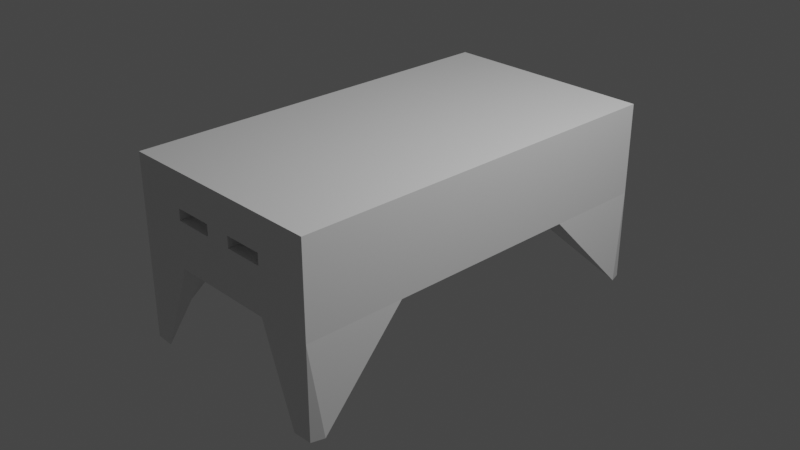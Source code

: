 # Source: step.blend  (saved by Blender 2.80.75; exported with 4.5.12 LTS)
import bpy
from mathutils import Matrix  # noqa: F401  (used for matrix-valued properties, if any)

bpy.ops.wm.read_factory_settings(use_empty=True)
scene = bpy.context.scene
scene.name = 'Scene'

# ---- collections
col_collection = bpy.data.collections.new('Collection'); scene.collection.children.link(col_collection)

# ---- materials (node trees are filled in below, after node groups)
mat_material = bpy.data.materials.new('Material')
mat_material.alpha_threshold = 0.0
mat_material.use_transparent_shadow = False
mat_material.line_color = (0.0, 0.0, 0.0, 1.0)

# ---- material node trees
mat_material.use_nodes = True; mat_material.node_tree.nodes.clear()
_N = mat_material.node_tree.nodes; _L = mat_material.node_tree.links
n0 = _N.new('ShaderNodeOutputMaterial'); n0.name = 'Material Output'; n0.location = (300, 300)
n1 = _N.new('ShaderNodeBsdfPrincipled'); n1.name = 'Principled BSDF'; n1.location = (10, 300)
n1.distribution = 'GGX'
n1.subsurface_method = 'BURLEY'
n1.inputs[2].default_value = 0.4
n1.inputs[3].default_value = 1.45
n1.inputs[27].default_value = (0.0, 0.0, 0.0, 1.0)
n1.inputs[28].default_value = 1.0
_L.new(n1.outputs[0], n0.inputs[0])
n0.is_active_output = True

# ---- world
world_world = bpy.data.worlds.new('World'); scene.world = world_world
world_world.use_nodes = True; world_world.node_tree.nodes.clear()
_N = world_world.node_tree.nodes; _L = world_world.node_tree.links
n0 = _N.new('ShaderNodeOutputWorld'); n0.name = 'World Output'; n0.location = (300, 300)
n1 = _N.new('ShaderNodeBackground'); n1.name = 'Background'; n1.location = (10, 300)
n1.inputs[0].default_value = (0.05088, 0.05088, 0.05088, 1.0)
_L.new(n1.outputs[0], n0.inputs[0])
n0.is_active_output = True
world_world.color = (0.05088, 0.05088, 0.05088)
world_world.use_sun_shadow = False
world_world.sun_shadow_jitter_overblur = 0.0

# ---- cameras
cam_camera = bpy.data.cameras.new('Camera')
cam_camera.clip_end = 100.0
cam_camera.ortho_scale = 7.314

# ---- lights
light_light = bpy.data.lights.new('Light', 'POINT')
light_light.transmission_factor = 0.0
light_light.energy = 1000.0
light_light.shadow_soft_size = 0.1
light_light.shadow_maximum_resolution = 0.006
light_light.use_absolute_resolution = True

# ---- meshes
me_cube = bpy.data.meshes.new('Cube')
me_cube.from_pydata([(1.0, -1.0, 1.0), (0.9, -0.9, 0.0), (1.0, -1.0, -1.0), (1.0, -0.5, 1.0), (1.037, -0.9379, -0.9949), (0.9, -0.45, 0.0), (0.8237, -1.003, -1.004), (0.445, -0.9, 0.0), (0.4945, -1.0, 1.0), (0.4945, -0.5, 1.0), (0.445, -0.45, 0.0), (1.0, -1.0, 0.0), (1.0, -0.5, 0.0), (0.4945, -1.0, 0.0), (-1.0, -1.0, 1.0), (-0.9, -0.9, 0.0), (-1.0, -1.0, -1.0), (-1.0, -0.5, 1.0), (-1.037, -0.9379, -0.9949), (-0.9, -0.45, 0.0), (-0.8237, -1.003, -1.004), (-0.445, -0.9, 0.0), (-0.4945, -1.0, 1.0), (-0.4945, -0.5, 1.0), (-0.445, -0.45, 0.0), (-1.0, -1.0, 0.0), (-1.0, -0.5, 0.0), (-0.4945, -1.0, 0.0), (0.0, -1.0, 1.0), (0.0, -1.0, -1.0), (0.0, -0.9, 0.0), (0.0, -0.45, 0.0), (0.0, -0.5, 1.0), (0.0, -1.0, 0.0), (1.0, 1.0, 1.0), (0.9, 0.9, 0.0), (1.0, 1.0, -1.0), (1.0, 0.5, 1.0), (1.037, 0.9379, -0.9949), (0.9, 0.45, 0.0), (0.8237, 1.003, -1.004), (0.445, 0.9, 0.0), (0.4945, 1.0, 1.0), (0.4945, 0.5, 1.0), (0.445, 0.45, 0.0), (1.0, 1.0, 0.0), (1.0, 0.5, 0.0), (0.4945, 1.0, 0.0), (1.0, 0.0, 1.0), (0.9, 0.0, 0.0), (0.4945, 0.0, 1.0), (0.445, 0.0, 0.0), (1.0, 0.0, 0.0), (-1.0, 1.0, 1.0), (-0.9, 0.9, 0.0), (-1.0, 1.0, -1.0), (-1.0, 0.5, 1.0), (-1.037, 0.9379, -0.9949), (-0.9, 0.45, 0.0), (-0.8237, 1.003, -1.004), (-0.445, 0.9, 0.0), (-0.4945, 1.0, 1.0), (-0.4945, 0.5, 1.0), (-0.445, 0.45, 0.0), (-1.0, 1.0, 0.0), (-1.0, 0.5, 0.0), (-0.4945, 1.0, 0.0), (0.0, 1.0, 1.0), (0.0, 1.0, -1.0), (0.0, 0.9, 0.0), (0.0, 0.45, 0.0), (0.0, 0.5, 1.0), (0.0, 1.0, 0.0), (-1.0, 0.0, 1.0), (-0.9, 0.0, 0.0), (-0.4945, 0.0, 1.0), (-0.445, 0.0, 0.0), (-1.0, 0.0, 0.0), (0.0, 0.0, 0.0), (0.0, 0.0, 1.0), (1.0, -1.0, 0.5), (1.0, 0.0, 0.5), (0.0, -1.0, 0.5), (1.0, -0.5, 0.5), (0.4945, -1.0, 0.5), (-1.0, -1.0, 0.5), (-1.0, 0.0, 0.5), (-1.0, -0.5, 0.5), (-0.4945, -1.0, 0.5), (1.0, 1.0, 0.5), (0.0, 1.0, 0.5), (1.0, 0.5, 0.5), (0.4945, 1.0, 0.5), (-1.0, 1.0, 0.5), (-1.0, 0.5, 0.5), (-0.4945, 1.0, 0.5), (1.0, -1.0, 0.75), (1.0, 0.0, 0.75), (0.0, -1.0, 0.75), (1.0, -0.5, 0.75), (0.4945, -1.0, 0.75), (-1.0, -1.0, 0.75), (-1.0, 0.0, 0.75), (-1.0, -0.5, 0.75), (-0.4945, -1.0, 0.75), (1.0, 1.0, 0.75), (0.0, 1.0, 0.75), (1.0, 0.5, 0.75), (0.4945, 1.0, 0.75), (-1.0, 1.0, 0.75), (-1.0, 0.5, 0.75), (-0.4945, 1.0, 0.75), (1.0, -1.0, 0.25), (1.0, 0.0, 0.25), (0.0, -1.0, 0.25), (1.0, -0.5, 0.25), (0.4945, -1.0, 0.25), (-1.0, -1.0, 0.25), (-1.0, 0.0, 0.25), (-1.0, -0.5, 0.25), (-0.4945, -1.0, 0.25), (1.0, 1.0, 0.25), (0.0, 1.0, 0.25), (1.0, 0.5, 0.25), (0.4945, 1.0, 0.25), (-1.0, 1.0, 0.25), (-1.0, 0.5, 0.25), (-0.4945, 1.0, 0.25), (1.0, -1.0, 0.625), (1.0, 0.0, 0.625), (0.0, -1.0, 0.625), (1.0, -0.5, 0.625), (0.4945, -1.0, 0.625), (-1.0, -1.0, 0.625), (-1.0, 0.0, 0.625), (-1.0, -0.5, 0.625), (-0.4945, -1.0, 0.625), (1.0, 1.0, 0.625), (0.0, 1.0, 0.625), (1.0, 0.5, 0.625), (0.4945, 1.0, 0.625), (-1.0, 1.0, 0.625), (-1.0, 0.5, 0.625), (-0.4945, 1.0, 0.625), (1.0, -1.0, 0.375), (1.0, 0.0, 0.375), (0.0, -1.0, 0.375), (1.0, -0.5, 0.375), (0.4945, -1.0, 0.375), (-1.0, -1.0, 0.375), (-1.0, 0.0, 0.375), (-1.0, -0.5, 0.375), (-0.4945, -1.0, 0.375), (1.0, 1.0, 0.375), (0.0, 1.0, 0.375), (1.0, 0.5, 0.375), (0.4945, 1.0, 0.375), (-1.0, 1.0, 0.375), (-1.0, 0.5, 0.375), (-0.4945, 1.0, 0.375), (0.2472, -1.0, 1.0), (0.2225, 0.0, 0.0), (0.2225, -0.45, 0.0), (0.2225, -0.9, 0.0), (0.2472, 0.0, 1.0), (0.2472, -0.5, 1.0), (0.2472, -1.0, 0.0), (0.2472, 1.0, 1.0), (0.2225, 0.45, 0.0), (0.2225, 0.9, 0.0), (0.2472, 0.5, 1.0), (0.2472, 1.0, 0.0), (0.2472, 1.0, 0.5), (0.2472, -1.0, 0.5), (0.2472, 1.0, 0.75), (0.2472, -1.0, 0.75), (0.2472, -1.0, 0.25), (0.2472, 1.0, 0.25), (0.2472, -1.0, 0.625), (0.2472, 1.0, 0.625), (0.2472, -1.0, 0.375), (0.2472, 1.0, 0.375), (-0.2472, -1.0, 1.0), (-0.2225, 0.0, 0.0), (-0.2225, -0.45, 0.0), (-0.2225, -0.9, 0.0), (-0.2472, 0.0, 1.0), (-0.2472, -0.5, 1.0), (-0.2472, -1.0, 0.0), (-0.2472, 1.0, 1.0), (-0.2225, 0.45, 0.0), (-0.2225, 0.9, 0.0), (-0.2472, 0.5, 1.0), (-0.2472, 1.0, 0.0), (-0.2472, 1.0, 0.5), (-0.2472, -1.0, 0.5), (-0.2472, 1.0, 0.75), (-0.2472, -1.0, 0.75), (-0.2472, -1.0, 0.25), (-0.2472, 1.0, 0.25), (-0.2472, -1.0, 0.625), (-0.2472, 1.0, 0.625), (-0.2472, -1.0, 0.375), (-0.2472, 1.0, 0.375), (0.1306, -1.0, 1.0), (0.1175, 0.0, 0.0), (0.1175, -0.45, 0.0), (0.1306, -1.0, 0.0), (0.1306, 1.0, 1.0), (0.1175, 0.45, 0.0), (0.1306, 1.0, 0.0), (0.1306, -1.0, 0.5), (0.1306, -1.0, 0.75), (0.1306, -1.0, 0.25), (0.1306, -1.0, 0.625), (0.1306, -1.0, 0.375), (0.1175, -0.9, 0.0), (0.1306, 0.0, 1.0), (0.1306, -0.5, 1.0), (0.1175, 0.9, 0.0), (0.1306, 0.5, 1.0), (0.1306, 1.0, 0.5), (0.1306, 1.0, 0.75), (0.1306, 1.0, 0.25), (0.1306, 1.0, 0.625), (0.1306, 1.0, 0.375), (-0.1236, -1.0, 1.0), (-0.1113, 0.0, 0.0), (-0.1113, -0.45, 0.0), (-0.1236, -1.0, 0.0), (-0.1236, 1.0, 1.0), (-0.1113, 0.45, 0.0), (-0.1236, 1.0, 0.0), (-0.1236, 1.0, 0.5), (-0.1236, 1.0, 0.75), (-0.1236, 1.0, 0.25), (-0.1236, 1.0, 0.625), (-0.1236, 1.0, 0.375), (-0.1113, -0.9, 0.0), (-0.1236, 0.0, 1.0), (-0.1236, -0.5, 1.0), (-0.1113, 0.9, 0.0), (-0.1236, 0.5, 1.0), (-0.1236, -1.0, 0.5), (-0.1236, -1.0, 0.75), (-0.1236, -1.0, 0.25), (-0.1236, -1.0, 0.625), (-0.1236, -1.0, 0.375), (0.4945, -0.931, 0.625), (0.4945, -0.931, 0.5), (-0.4945, -0.931, 0.625), (-0.4945, -0.931, 0.5), (-0.2472, -0.931, 0.5), (-0.2472, -0.931, 0.625), (0.2472, -0.931, 0.5), (0.2472, -0.931, 0.625), (-0.1236, -0.931, 0.5), (-0.1236, -0.931, 0.625), (0.1306, -0.931, 0.5), (0.1306, -0.931, 0.625), (0.4945, 0.931, 0.625), (0.4945, 0.931, 0.5), (-0.4945, 0.931, 0.625), (-0.4945, 0.931, 0.5), (0.2472, 0.931, 0.5), (0.2472, 0.931, 0.625), (0.1306, 0.931, 0.5), (0.1306, 0.931, 0.625), (-0.2472, 0.931, 0.5), (-0.2472, 0.931, 0.625), (-0.1236, 0.931, 0.5), (-0.1236, 0.931, 0.625)], [], [(10, 5, 1, 7), (99, 3, 0, 96), (7, 1, 2, 6), (212, 204, 28, 98), (218, 32, 28, 204), (217, 79, 32, 218), (1, 5, 4, 2), (97, 48, 3, 99), (51, 49, 5, 10), (161, 51, 10, 162), (48, 50, 9, 3), (3, 9, 8, 0), (96, 0, 8, 100), (162, 10, 7, 163), (2, 11, 13, 6), (4, 12, 11, 2), (4, 5, 12), (5, 49, 52, 12), (163, 7, 13, 166), (13, 7, 6), (24, 21, 15, 19), (103, 101, 14, 17), (21, 20, 16, 15), (244, 98, 28, 226), (240, 226, 28, 32), (239, 240, 32, 79), (15, 16, 18, 19), (102, 103, 17, 73), (76, 24, 19, 74), (183, 184, 24, 76), (73, 17, 23, 75), (17, 14, 22, 23), (101, 104, 22, 14), (184, 185, 21, 24), (16, 20, 27, 25), (18, 16, 25, 26), (18, 26, 19), (19, 26, 77, 74), (185, 188, 27, 21), (27, 20, 21), (44, 41, 35, 39), (107, 105, 34, 37), (41, 40, 36, 35), (222, 106, 67, 208), (220, 208, 67, 71), (217, 220, 71, 79), (35, 36, 38, 39), (97, 107, 37, 48), (51, 44, 39, 49), (161, 168, 44, 51), (48, 37, 43, 50), (37, 34, 42, 43), (105, 108, 42, 34), (168, 169, 41, 44), (36, 40, 47, 45), (38, 36, 45, 46), (38, 46, 39), (39, 46, 52, 49), (169, 171, 47, 41), (47, 40, 41), (63, 58, 54, 60), (110, 56, 53, 109), (60, 54, 55, 59), (234, 230, 67, 106), (242, 71, 67, 230), (239, 79, 71, 242), (54, 58, 57, 55), (102, 73, 56, 110), (76, 74, 58, 63), (183, 76, 63, 190), (73, 75, 62, 56), (56, 62, 61, 53), (109, 53, 61, 111), (190, 63, 60, 191), (55, 64, 66, 59), (57, 65, 64, 55), (57, 58, 65), (58, 74, 77, 65), (191, 60, 66, 193), (66, 60, 59), (157, 93, 95, 159), (150, 86, 94, 158), (237, 233, 90, 154), (158, 94, 93, 157), (153, 156, 92, 89), (145, 155, 91, 81), (225, 154, 90, 221), (155, 153, 89, 91), (149, 152, 88, 85), (150, 151, 87, 86), (247, 146, 82, 243), (151, 149, 85, 87), (144, 80, 84, 148), (145, 81, 83, 147), (215, 211, 82, 146), (147, 83, 80, 144), (141, 109, 111, 143), (134, 102, 110, 142), (236, 234, 106, 138), (142, 110, 109, 141), (137, 140, 108, 105), (129, 139, 107, 97), (224, 138, 106, 222), (139, 137, 105, 107), (133, 136, 104, 101), (134, 135, 103, 102), (246, 130, 98, 244), (135, 133, 101, 103), (128, 96, 100, 132), (129, 97, 99, 131), (214, 212, 98, 130), (131, 99, 96, 128), (12, 115, 112, 11), (207, 213, 114, 33), (52, 113, 115, 12), (11, 112, 116, 13), (26, 25, 117, 119), (229, 33, 114, 245), (77, 26, 119, 118), (25, 27, 120, 117), (46, 45, 121, 123), (210, 72, 122, 223), (52, 46, 123, 113), (45, 47, 124, 121), (65, 126, 125, 64), (232, 235, 122, 72), (77, 118, 126, 65), (64, 125, 127, 66), (83, 131, 128, 80), (211, 214, 130, 82), (81, 129, 131, 83), (80, 128, 132, 84), (87, 85, 133, 135), (243, 82, 130, 246), (86, 87, 135, 134), (85, 88, 136, 133), (91, 89, 137, 139), (221, 90, 138, 224), (81, 91, 139, 129), (89, 92, 140, 137), (94, 142, 141, 93), (233, 236, 138, 90), (86, 134, 142, 94), (93, 141, 143, 95), (115, 147, 144, 112), (213, 215, 146, 114), (113, 145, 147, 115), (112, 144, 148, 116), (119, 117, 149, 151), (245, 114, 146, 247), (118, 119, 151, 150), (117, 120, 152, 149), (123, 121, 153, 155), (223, 122, 154, 225), (113, 123, 155, 145), (121, 124, 156, 153), (126, 158, 157, 125), (235, 237, 154, 122), (118, 150, 158, 126), (125, 157, 159, 127), (124, 177, 181, 156), (116, 148, 180, 176), (194, 95, 263, 268), (84, 132, 248, 249), (47, 171, 177, 124), (13, 116, 176, 166), (132, 100, 175, 178), (140, 179, 174, 108), (148, 84, 173, 180), (156, 181, 172, 92), (219, 210, 171, 169), (209, 219, 169, 168), (205, 209, 168, 161), (50, 43, 170, 164), (43, 42, 167, 170), (108, 174, 167, 42), (216, 163, 166, 207), (206, 162, 163, 216), (205, 161, 162, 206), (50, 164, 165, 9), (9, 165, 160, 8), (100, 8, 160, 175), (127, 159, 203, 199), (120, 198, 202, 152), (140, 92, 261, 260), (214, 211, 258, 259), (66, 127, 199, 193), (27, 188, 198, 120), (136, 200, 197, 104), (143, 111, 196, 201), (152, 202, 195, 88), (159, 95, 194, 203), (241, 191, 193, 232), (231, 190, 191, 241), (227, 183, 190, 231), (75, 186, 192, 62), (62, 192, 189, 61), (111, 61, 189, 196), (238, 229, 188, 185), (228, 238, 185, 184), (227, 228, 184, 183), (75, 23, 187, 186), (23, 22, 182, 187), (104, 197, 182, 22), (78, 205, 206, 31), (31, 206, 216, 30), (30, 216, 207, 33), (78, 70, 209, 205), (70, 69, 219, 209), (69, 72, 210, 219), (177, 223, 225, 181), (176, 180, 215, 213), (92, 172, 264, 261), (211, 173, 254, 258), (171, 210, 223, 177), (166, 176, 213, 207), (178, 175, 212, 214), (179, 224, 222, 174), (180, 173, 211, 215), (181, 225, 221, 172), (164, 170, 220, 217), (170, 167, 208, 220), (174, 222, 208, 167), (164, 217, 218, 165), (165, 218, 204, 160), (175, 160, 204, 212), (78, 31, 228, 227), (31, 30, 238, 228), (30, 33, 229, 238), (78, 227, 231, 70), (70, 231, 241, 69), (69, 241, 232, 72), (199, 203, 237, 235), (198, 245, 247, 202), (95, 143, 262, 263), (243, 246, 257, 256), (193, 199, 235, 232), (188, 229, 245, 198), (200, 246, 244, 197), (201, 196, 234, 236), (202, 247, 243, 195), (203, 194, 233, 237), (186, 239, 242, 192), (192, 242, 230, 189), (196, 189, 230, 234), (186, 187, 240, 239), (187, 182, 226, 240), (197, 244, 226, 182), (249, 248, 255, 254), (251, 252, 253, 250), (254, 255, 259, 258), (252, 256, 257, 253), (246, 200, 253, 257), (132, 178, 255, 248), (136, 88, 251, 250), (200, 136, 250, 253), (88, 195, 252, 251), (195, 243, 256, 252), (178, 214, 259, 255), (173, 84, 249, 254), (261, 264, 265, 260), (263, 262, 269, 268), (264, 266, 267, 265), (268, 269, 271, 270), (143, 201, 269, 262), (172, 221, 266, 264), (179, 140, 260, 265), (224, 179, 265, 267), (236, 233, 270, 271), (221, 224, 267, 266), (201, 236, 271, 269), (233, 194, 268, 270)])
_uv = me_cube.uv_layers.new(name='UVMap')
_uv.uv.foreach_set('vector', [0.5556, 0.9312, 0.6125, 0.9313, 0.6125, 0.9875, 0.5556, 0.9875, 0.3438, 0.6875, 0.375, 0.6875, 0.375, 0.75, 0.3438, 0.75, 0.5556, 0.9875, 0.6125, 0.9875, 0.625, 1.0, 0.5618, 1.0, 0.5938, 0.3587, 0.625, 0.3587, 0.625, 0.375, 0.5938, 0.375, 0.4837, 0.1875, 0.5, 0.1875, 0.5, 0.25, 0.4837, 0.25, 0.4837, 0.125, 0.5, 0.125, 0.5, 0.1875, 0.4837, 0.1875, 0.6125, 0.9875, 0.6125, 0.9313, 0.625, 0.9375, 0.625, 1.0, 0.3438, 0.625, 0.375, 0.625, 0.375, 0.6875, 0.3438, 0.6875, 0.5556, 0.875, 0.6125, 0.875, 0.6125, 0.9313, 0.5556, 0.9312, 0.5278, 0.875, 0.5556, 0.875, 0.5556, 0.9312, 0.5278, 0.9312, 0.375, 0.125, 0.4382, 0.125, 0.4382, 0.1875, 0.375, 0.1875, 0.375, 0.1875, 0.4382, 0.1875, 0.4382, 0.25, 0.375, 0.25, 0.5938, 0.25, 0.625, 0.25, 0.625, 0.3132, 0.5938, 0.3132, 0.5278, 0.9312, 0.5556, 0.9312, 0.5556, 0.9875, 0.5278, 0.9875, 0.375, 0.25, 0.5, 0.25, 0.5, 0.3132, 0.375, 0.3132, 0.125, 0.6875, 0.25, 0.6875, 0.25, 0.75, 0.125, 0.75, 0.125, 0.6875, 0.6125, 0.9313, 0.25, 0.6875, 0.6125, 0.9313, 0.6125, 0.875, 0.25, 0.625, 0.25, 0.6875, 0.5278, 0.9875, 0.5556, 0.9875, 0.5, 0.3132, 0.5, 0.3441, 0.5, 0.3132, 0.5556, 0.9875, 0.5618, 1.0, 0.5556, 0.9312, 0.5556, 0.9875, 0.6125, 0.9875, 0.6125, 0.9313, 0.3438, 0.6875, 0.3438, 0.75, 0.375, 0.75, 0.375, 0.6875, 0.5556, 0.9875, 0.5618, 1.0, 0.625, 1.0, 0.6125, 0.9875, 0.5938, 0.3595, 0.5938, 0.375, 0.625, 0.375, 0.625, 0.3595, 0.4845, 0.1875, 0.4845, 0.25, 0.5, 0.25, 0.5, 0.1875, 0.4845, 0.125, 0.4845, 0.1875, 0.5, 0.1875, 0.5, 0.125, 0.6125, 0.9875, 0.625, 1.0, 0.625, 0.9375, 0.6125, 0.9313, 0.3438, 0.625, 0.3438, 0.6875, 0.375, 0.6875, 0.375, 0.625, 0.5556, 0.875, 0.5556, 0.9312, 0.6125, 0.9313, 0.6125, 0.875, 0.5278, 0.875, 0.5278, 0.9312, 0.5556, 0.9312, 0.5556, 0.875, 0.375, 0.125, 0.375, 0.1875, 0.4382, 0.1875, 0.4382, 0.125, 0.375, 0.1875, 0.375, 0.25, 0.4382, 0.25, 0.4382, 0.1875, 0.5938, 0.25, 0.5938, 0.3132, 0.625, 0.3132, 0.625, 0.25, 0.5278, 0.9312, 0.5278, 0.9875, 0.5556, 0.9875, 0.5556, 0.9312, 0.375, 0.25, 0.375, 0.3132, 0.5, 0.3132, 0.5, 0.25, 0.125, 0.6875, 0.125, 0.75, 0.25, 0.75, 0.25, 0.6875, 0.125, 0.6875, 0.25, 0.6875, 0.6125, 0.9313, 0.6125, 0.9313, 0.25, 0.6875, 0.25, 0.625, 0.6125, 0.875, 0.5278, 0.9875, 0.5, 0.3441, 0.5, 0.3132, 0.5556, 0.9875, 0.5, 0.3132, 0.5618, 1.0, 0.5556, 0.9875, 0.5556, 0.9312, 0.5556, 0.9875, 0.6125, 0.9875, 0.6125, 0.9313, 0.3438, 0.6875, 0.3438, 0.75, 0.375, 0.75, 0.375, 0.6875, 0.5556, 0.9875, 0.5618, 1.0, 0.625, 1.0, 0.6125, 0.9875, 0.5938, 0.3587, 0.5938, 0.375, 0.625, 0.375, 0.625, 0.3587, 0.4837, 0.1875, 0.4837, 0.25, 0.5, 0.25, 0.5, 0.1875, 0.4837, 0.125, 0.4837, 0.1875, 0.5, 0.1875, 0.5, 0.125, 0.6125, 0.9875, 0.625, 1.0, 0.625, 0.9375, 0.6125, 0.9313, 0.3438, 0.625, 0.3438, 0.6875, 0.375, 0.6875, 0.375, 0.625, 0.5556, 0.875, 0.5556, 0.9312, 0.6125, 0.9313, 0.6125, 0.875, 0.5278, 0.875, 0.5278, 0.9312, 0.5556, 0.9312, 0.5556, 0.875, 0.375, 0.125, 0.375, 0.1875, 0.4382, 0.1875, 0.4382, 0.125, 0.375, 0.1875, 0.375, 0.25, 0.4382, 0.25, 0.4382, 0.1875, 0.5938, 0.25, 0.5938, 0.3132, 0.625, 0.3132, 0.625, 0.25, 0.5278, 0.9312, 0.5278, 0.9875, 0.5556, 0.9875, 0.5556, 0.9312, 0.375, 0.25, 0.375, 0.3132, 0.5, 0.3132, 0.5, 0.25, 0.125, 0.6875, 0.125, 0.75, 0.25, 0.75, 0.25, 0.6875, 0.125, 0.6875, 0.25, 0.6875, 0.6125, 0.9313, 0.6125, 0.9313, 0.25, 0.6875, 0.25, 0.625, 0.6125, 0.875, 0.5278, 0.9875, 0.5, 0.3441, 0.5, 0.3132, 0.5556, 0.9875, 0.5, 0.3132, 0.5618, 1.0, 0.5556, 0.9875, 0.5556, 0.9312, 0.6125, 0.9313, 0.6125, 0.9875, 0.5556, 0.9875, 0.3438, 0.6875, 0.375, 0.6875, 0.375, 0.75, 0.3438, 0.75, 0.5556, 0.9875, 0.6125, 0.9875, 0.625, 1.0, 0.5618, 1.0, 0.5938, 0.3595, 0.625, 0.3595, 0.625, 0.375, 0.5938, 0.375, 0.4845, 0.1875, 0.5, 0.1875, 0.5, 0.25, 0.4845, 0.25, 0.4845, 0.125, 0.5, 0.125, 0.5, 0.1875, 0.4845, 0.1875, 0.6125, 0.9875, 0.6125, 0.9313, 0.625, 0.9375, 0.625, 1.0, 0.3438, 0.625, 0.375, 0.625, 0.375, 0.6875, 0.3438, 0.6875, 0.5556, 0.875, 0.6125, 0.875, 0.6125, 0.9313, 0.5556, 0.9312, 0.5278, 0.875, 0.5556, 0.875, 0.5556, 0.9312, 0.5278, 0.9312, 0.375, 0.125, 0.4382, 0.125, 0.4382, 0.1875, 0.375, 0.1875, 0.375, 0.1875, 0.4382, 0.1875, 0.4382, 0.25, 0.375, 0.25, 0.5938, 0.25, 0.625, 0.25, 0.625, 0.3132, 0.5938, 0.3132, 0.5278, 0.9312, 0.5556, 0.9312, 0.5556, 0.9875, 0.5278, 0.9875, 0.375, 0.25, 0.5, 0.25, 0.5, 0.3132, 0.375, 0.3132, 0.125, 0.6875, 0.25, 0.6875, 0.25, 0.75, 0.125, 0.75, 0.125, 0.6875, 0.6125, 0.9313, 0.25, 0.6875, 0.6125, 0.9313, 0.6125, 0.875, 0.25, 0.625, 0.25, 0.6875, 0.5278, 0.9875, 0.5556, 0.9875, 0.5, 0.3132, 0.5, 0.3441, 0.5, 0.3132, 0.5556, 0.9875, 0.5618, 1.0, 0.5469, 0.25, 0.5625, 0.25, 0.5625, 0.3132, 0.5469, 0.3132, 0.2969, 0.625, 0.3125, 0.625, 0.3125, 0.6875, 0.2969, 0.6875, 0.5469, 0.3595, 0.5625, 0.3595, 0.5625, 0.375, 0.5469, 0.375, 0.2969, 0.6875, 0.3125, 0.6875, 0.3125, 0.75, 0.2969, 0.75, 0.5469, 0.25, 0.5469, 0.3132, 0.5625, 0.3132, 0.5625, 0.25, 0.2969, 0.625, 0.2969, 0.6875, 0.3125, 0.6875, 0.3125, 0.625, 0.5469, 0.3587, 0.5469, 0.375, 0.5625, 0.375, 0.5625, 0.3587, 0.2969, 0.6875, 0.2969, 0.75, 0.3125, 0.75, 0.3125, 0.6875, 0.5469, 0.25, 0.5469, 0.3132, 0.5625, 0.3132, 0.5625, 0.25, 0.2969, 0.625, 0.2969, 0.6875, 0.3125, 0.6875, 0.3125, 0.625, 0.5469, 0.3595, 0.5469, 0.375, 0.5625, 0.375, 0.5625, 0.3595, 0.2969, 0.6875, 0.2969, 0.75, 0.3125, 0.75, 0.3125, 0.6875, 0.5469, 0.25, 0.5625, 0.25, 0.5625, 0.3132, 0.5469, 0.3132, 0.2969, 0.625, 0.3125, 0.625, 0.3125, 0.6875, 0.2969, 0.6875, 0.5469, 0.3587, 0.5625, 0.3587, 0.5625, 0.375, 0.5469, 0.375, 0.2969, 0.6875, 0.3125, 0.6875, 0.3125, 0.75, 0.2969, 0.75, 0.5781, 0.25, 0.5938, 0.25, 0.5938, 0.3132, 0.5781, 0.3132, 0.3281, 0.625, 0.3438, 0.625, 0.3438, 0.6875, 0.3281, 0.6875, 0.5781, 0.3595, 0.5938, 0.3595, 0.5938, 0.375, 0.5781, 0.375, 0.3281, 0.6875, 0.3438, 0.6875, 0.3438, 0.75, 0.3281, 0.75, 0.5781, 0.25, 0.5781, 0.3132, 0.5938, 0.3132, 0.5938, 0.25, 0.3281, 0.625, 0.3281, 0.6875, 0.3438, 0.6875, 0.3438, 0.625, 0.5781, 0.3587, 0.5781, 0.375, 0.5938, 0.375, 0.5938, 0.3587, 0.3281, 0.6875, 0.3281, 0.75, 0.3438, 0.75, 0.3438, 0.6875, 0.5781, 0.25, 0.5781, 0.3132, 0.5938, 0.3132, 0.5938, 0.25, 0.3281, 0.625, 0.3281, 0.6875, 0.3438, 0.6875, 0.3438, 0.625, 0.5781, 0.3595, 0.5781, 0.375, 0.5938, 0.375, 0.5938, 0.3595, 0.3281, 0.6875, 0.3281, 0.75, 0.3438, 0.75, 0.3438, 0.6875, 0.5781, 0.25, 0.5938, 0.25, 0.5938, 0.3132, 0.5781, 0.3132, 0.3281, 0.625, 0.3438, 0.625, 0.3438, 0.6875, 0.3281, 0.6875, 0.5781, 0.3587, 0.5938, 0.3587, 0.5938, 0.375, 0.5781, 0.375, 0.3281, 0.6875, 0.3438, 0.6875, 0.3438, 0.75, 0.3281, 0.75, 0.25, 0.6875, 0.2812, 0.6875, 0.2812, 0.75, 0.25, 0.75, 0.5, 0.3587, 0.5312, 0.3587, 0.5312, 0.375, 0.5, 0.375, 0.25, 0.625, 0.2812, 0.625, 0.2812, 0.6875, 0.25, 0.6875, 0.5, 0.25, 0.5312, 0.25, 0.5312, 0.3132, 0.5, 0.3132, 0.25, 0.6875, 0.25, 0.75, 0.2812, 0.75, 0.2812, 0.6875, 0.5, 0.3595, 0.5, 0.375, 0.5312, 0.375, 0.5312, 0.3595, 0.25, 0.625, 0.25, 0.6875, 0.2812, 0.6875, 0.2812, 0.625, 0.5, 0.25, 0.5, 0.3132, 0.5312, 0.3132, 0.5312, 0.25, 0.25, 0.6875, 0.25, 0.75, 0.2812, 0.75, 0.2812, 0.6875, 0.5, 0.3587, 0.5, 0.375, 0.5312, 0.375, 0.5312, 0.3587, 0.25, 0.625, 0.25, 0.6875, 0.2812, 0.6875, 0.2812, 0.625, 0.5, 0.25, 0.5, 0.3132, 0.5312, 0.3132, 0.5312, 0.25, 0.25, 0.6875, 0.2812, 0.6875, 0.2812, 0.75, 0.25, 0.75, 0.5, 0.3595, 0.5312, 0.3595, 0.5312, 0.375, 0.5, 0.375, 0.25, 0.625, 0.2812, 0.625, 0.2812, 0.6875, 0.25, 0.6875, 0.5, 0.25, 0.5312, 0.25, 0.5312, 0.3132, 0.5, 0.3132, 0.3125, 0.6875, 0.3281, 0.6875, 0.3281, 0.75, 0.3125, 0.75, 0.5625, 0.3587, 0.5781, 0.3587, 0.5781, 0.375, 0.5625, 0.375, 0.3125, 0.625, 0.3281, 0.625, 0.3281, 0.6875, 0.3125, 0.6875, 0.5625, 0.25, 0.5781, 0.25, 0.5781, 0.3132, 0.5625, 0.3132, 0.3125, 0.6875, 0.3125, 0.75, 0.3281, 0.75, 0.3281, 0.6875, 0.5625, 0.3595, 0.5625, 0.375, 0.5781, 0.375, 0.5781, 0.3595, 0.3125, 0.625, 0.3125, 0.6875, 0.3281, 0.6875, 0.3281, 0.625, 0.5625, 0.25, 0.5625, 0.3132, 0.5781, 0.3132, 0.5781, 0.25, 0.3125, 0.6875, 0.3125, 0.75, 0.3281, 0.75, 0.3281, 0.6875, 0.5625, 0.3587, 0.5625, 0.375, 0.5781, 0.375, 0.5781, 0.3587, 0.3125, 0.625, 0.3125, 0.6875, 0.3281, 0.6875, 0.3281, 0.625, 0.5625, 0.25, 0.5625, 0.3132, 0.5781, 0.3132, 0.5781, 0.25, 0.3125, 0.6875, 0.3281, 0.6875, 0.3281, 0.75, 0.3125, 0.75, 0.5625, 0.3595, 0.5781, 0.3595, 0.5781, 0.375, 0.5625, 0.375, 0.3125, 0.625, 0.3281, 0.625, 0.3281, 0.6875, 0.3125, 0.6875, 0.5625, 0.25, 0.5781, 0.25, 0.5781, 0.3132, 0.5625, 0.3132, 0.2812, 0.6875, 0.2969, 0.6875, 0.2969, 0.75, 0.2812, 0.75, 0.5312, 0.3587, 0.5469, 0.3587, 0.5469, 0.375, 0.5312, 0.375, 0.2812, 0.625, 0.2969, 0.625, 0.2969, 0.6875, 0.2812, 0.6875, 0.5312, 0.25, 0.5469, 0.25, 0.5469, 0.3132, 0.5312, 0.3132, 0.2812, 0.6875, 0.2812, 0.75, 0.2969, 0.75, 0.2969, 0.6875, 0.5312, 0.3595, 0.5312, 0.375, 0.5469, 0.375, 0.5469, 0.3595, 0.2812, 0.625, 0.2812, 0.6875, 0.2969, 0.6875, 0.2969, 0.625, 0.5312, 0.25, 0.5312, 0.3132, 0.5469, 0.3132, 0.5469, 0.25, 0.2812, 0.6875, 0.2812, 0.75, 0.2969, 0.75, 0.2969, 0.6875, 0.5312, 0.3587, 0.5312, 0.375, 0.5469, 0.375, 0.5469, 0.3587, 0.2812, 0.625, 0.2812, 0.6875, 0.2969, 0.6875, 0.2969, 0.625, 0.5312, 0.25, 0.5312, 0.3132, 0.5469, 0.3132, 0.5469, 0.25, 0.2812, 0.6875, 0.2969, 0.6875, 0.2969, 0.75, 0.2812, 0.75, 0.5312, 0.3595, 0.5469, 0.3595, 0.5469, 0.375, 0.5312, 0.375, 0.2812, 0.625, 0.2969, 0.625, 0.2969, 0.6875, 0.2812, 0.6875, 0.5312, 0.25, 0.5469, 0.25, 0.5469, 0.3132, 0.5312, 0.3132, 0.5312, 0.3132, 0.5312, 0.3441, 0.5469, 0.3441, 0.5469, 0.3132, 0.5312, 0.3132, 0.5469, 0.3132, 0.5469, 0.3441, 0.5312, 0.3441, 0.5625, 0.3441, 0.5625, 0.3132, 0.5625, 0.3132, 0.5625, 0.3441, 0.5625, 0.3132, 0.5781, 0.3132, 0.5781, 0.3132, 0.5625, 0.3132, 0.5, 0.3132, 0.5, 0.3441, 0.5312, 0.3441, 0.5312, 0.3132, 0.5, 0.3132, 0.5312, 0.3132, 0.5312, 0.3441, 0.5, 0.3441, 0.5781, 0.3132, 0.5938, 0.3132, 0.5938, 0.3441, 0.5781, 0.3441, 0.5781, 0.3132, 0.5781, 0.3441, 0.5938, 0.3441, 0.5938, 0.3132, 0.5469, 0.3132, 0.5625, 0.3132, 0.5625, 0.3441, 0.5469, 0.3441, 0.5469, 0.3132, 0.5469, 0.3441, 0.5625, 0.3441, 0.5625, 0.3132, 0.5147, 0.9875, 0.5, 0.3587, 0.5, 0.3441, 0.5278, 0.9875, 0.5147, 0.9312, 0.5147, 0.9875, 0.5278, 0.9875, 0.5278, 0.9312, 0.5147, 0.875, 0.5147, 0.9312, 0.5278, 0.9312, 0.5278, 0.875, 0.4382, 0.125, 0.4382, 0.1875, 0.4691, 0.1875, 0.4691, 0.125, 0.4382, 0.1875, 0.4382, 0.25, 0.4691, 0.25, 0.4691, 0.1875, 0.5938, 0.3132, 0.5938, 0.3441, 0.625, 0.3441, 0.625, 0.3132, 0.5147, 0.9875, 0.5278, 0.9875, 0.5, 0.3441, 0.5, 0.3587, 0.5147, 0.9312, 0.5278, 0.9312, 0.5278, 0.9875, 0.5147, 0.9875, 0.5147, 0.875, 0.5278, 0.875, 0.5278, 0.9312, 0.5147, 0.9312, 0.4382, 0.125, 0.4691, 0.125, 0.4691, 0.1875, 0.4382, 0.1875, 0.4382, 0.1875, 0.4691, 0.1875, 0.4691, 0.25, 0.4382, 0.25, 0.5938, 0.3132, 0.625, 0.3132, 0.625, 0.3441, 0.5938, 0.3441, 0.5312, 0.3132, 0.5469, 0.3132, 0.5469, 0.3441, 0.5312, 0.3441, 0.5312, 0.3132, 0.5312, 0.3441, 0.5469, 0.3441, 0.5469, 0.3132, 0.5781, 0.3132, 0.5625, 0.3132, 0.5625, 0.3132, 0.5781, 0.3132, 0.5781, 0.3587, 0.5625, 0.3587, 0.5625, 0.3587, 0.5781, 0.3587, 0.5, 0.3132, 0.5312, 0.3132, 0.5312, 0.3441, 0.5, 0.3441, 0.5, 0.3132, 0.5, 0.3441, 0.5312, 0.3441, 0.5312, 0.3132, 0.5781, 0.3132, 0.5781, 0.3441, 0.5938, 0.3441, 0.5938, 0.3132, 0.5781, 0.3132, 0.5938, 0.3132, 0.5938, 0.3441, 0.5781, 0.3441, 0.5469, 0.3132, 0.5469, 0.3441, 0.5625, 0.3441, 0.5625, 0.3132, 0.5469, 0.3132, 0.5625, 0.3132, 0.5625, 0.3441, 0.5469, 0.3441, 0.5139, 0.9875, 0.5278, 0.9875, 0.5, 0.3441, 0.5, 0.3595, 0.5139, 0.9312, 0.5278, 0.9312, 0.5278, 0.9875, 0.5139, 0.9875, 0.5139, 0.875, 0.5278, 0.875, 0.5278, 0.9312, 0.5139, 0.9312, 0.4382, 0.125, 0.4691, 0.125, 0.4691, 0.1875, 0.4382, 0.1875, 0.4382, 0.1875, 0.4691, 0.1875, 0.4691, 0.25, 0.4382, 0.25, 0.5938, 0.3132, 0.625, 0.3132, 0.625, 0.3441, 0.5938, 0.3441, 0.5139, 0.9875, 0.5, 0.3595, 0.5, 0.3441, 0.5278, 0.9875, 0.5139, 0.9312, 0.5139, 0.9875, 0.5278, 0.9875, 0.5278, 0.9312, 0.5139, 0.875, 0.5139, 0.9312, 0.5278, 0.9312, 0.5278, 0.875, 0.4382, 0.125, 0.4382, 0.1875, 0.4691, 0.1875, 0.4691, 0.125, 0.4382, 0.1875, 0.4382, 0.25, 0.4691, 0.25, 0.4691, 0.1875, 0.5938, 0.3132, 0.5938, 0.3441, 0.625, 0.3441, 0.625, 0.3132, 0.5, 0.875, 0.5147, 0.875, 0.5147, 0.9312, 0.5, 0.9312, 0.5, 0.9312, 0.5147, 0.9312, 0.5147, 0.9875, 0.5, 0.9875, 0.5, 0.9875, 0.5147, 0.9875, 0.5, 0.3587, 0.5, 0.375, 0.5, 0.875, 0.5, 0.9312, 0.5147, 0.9312, 0.5147, 0.875, 0.5, 0.9312, 0.5, 0.9875, 0.5147, 0.9875, 0.5147, 0.9312, 0.5, 0.9875, 0.5, 0.375, 0.5, 0.3587, 0.5147, 0.9875, 0.5312, 0.3441, 0.5312, 0.3587, 0.5469, 0.3587, 0.5469, 0.3441, 0.5312, 0.3441, 0.5469, 0.3441, 0.5469, 0.3587, 0.5312, 0.3587, 0.5625, 0.3132, 0.5625, 0.3441, 0.5625, 0.3441, 0.5625, 0.3132, 0.5625, 0.3587, 0.5625, 0.3441, 0.5625, 0.3441, 0.5625, 0.3587, 0.5, 0.3441, 0.5, 0.3587, 0.5312, 0.3587, 0.5312, 0.3441, 0.5, 0.3441, 0.5312, 0.3441, 0.5312, 0.3587, 0.5, 0.3587, 0.5781, 0.3441, 0.5938, 0.3441, 0.5938, 0.3587, 0.5781, 0.3587, 0.5781, 0.3441, 0.5781, 0.3587, 0.5938, 0.3587, 0.5938, 0.3441, 0.5469, 0.3441, 0.5625, 0.3441, 0.5625, 0.3587, 0.5469, 0.3587, 0.5469, 0.3441, 0.5469, 0.3587, 0.5625, 0.3587, 0.5625, 0.3441, 0.4691, 0.125, 0.4691, 0.1875, 0.4837, 0.1875, 0.4837, 0.125, 0.4691, 0.1875, 0.4691, 0.25, 0.4837, 0.25, 0.4837, 0.1875, 0.5938, 0.3441, 0.5938, 0.3587, 0.625, 0.3587, 0.625, 0.3441, 0.4691, 0.125, 0.4837, 0.125, 0.4837, 0.1875, 0.4691, 0.1875, 0.4691, 0.1875, 0.4837, 0.1875, 0.4837, 0.25, 0.4691, 0.25, 0.5938, 0.3441, 0.625, 0.3441, 0.625, 0.3587, 0.5938, 0.3587, 0.5, 0.875, 0.5, 0.9312, 0.5139, 0.9312, 0.5139, 0.875, 0.5, 0.9312, 0.5, 0.9875, 0.5139, 0.9875, 0.5139, 0.9312, 0.5, 0.9875, 0.5, 0.375, 0.5, 0.3595, 0.5139, 0.9875, 0.5, 0.875, 0.5139, 0.875, 0.5139, 0.9312, 0.5, 0.9312, 0.5, 0.9312, 0.5139, 0.9312, 0.5139, 0.9875, 0.5, 0.9875, 0.5, 0.9875, 0.5139, 0.9875, 0.5, 0.3595, 0.5, 0.375, 0.5312, 0.3441, 0.5469, 0.3441, 0.5469, 0.3595, 0.5312, 0.3595, 0.5312, 0.3441, 0.5312, 0.3595, 0.5469, 0.3595, 0.5469, 0.3441, 0.5625, 0.3132, 0.5781, 0.3132, 0.5781, 0.3132, 0.5625, 0.3132, 0.5625, 0.3595, 0.5781, 0.3595, 0.5781, 0.3595, 0.5625, 0.3595, 0.5, 0.3441, 0.5312, 0.3441, 0.5312, 0.3595, 0.5, 0.3595, 0.5, 0.3441, 0.5, 0.3595, 0.5312, 0.3595, 0.5312, 0.3441, 0.5781, 0.3441, 0.5781, 0.3595, 0.5938, 0.3595, 0.5938, 0.3441, 0.5781, 0.3441, 0.5938, 0.3441, 0.5938, 0.3595, 0.5781, 0.3595, 0.5469, 0.3441, 0.5469, 0.3595, 0.5625, 0.3595, 0.5625, 0.3441, 0.5469, 0.3441, 0.5625, 0.3441, 0.5625, 0.3595, 0.5469, 0.3595, 0.4691, 0.125, 0.4845, 0.125, 0.4845, 0.1875, 0.4691, 0.1875, 0.4691, 0.1875, 0.4845, 0.1875, 0.4845, 0.25, 0.4691, 0.25, 0.5938, 0.3441, 0.625, 0.3441, 0.625, 0.3595, 0.5938, 0.3595, 0.4691, 0.125, 0.4691, 0.1875, 0.4845, 0.1875, 0.4845, 0.125, 0.4691, 0.1875, 0.4691, 0.25, 0.4845, 0.25, 0.4845, 0.1875, 0.5938, 0.3441, 0.5938, 0.3595, 0.625, 0.3595, 0.625, 0.3441, 0.5625, 0.3132, 0.5781, 0.3132, 0.5781, 0.3441, 0.5625, 0.3441, 0.5625, 0.3132, 0.5625, 0.3441, 0.5781, 0.3441, 0.5781, 0.3132, 0.5625, 0.3441, 0.5781, 0.3441, 0.5781, 0.3587, 0.5625, 0.3587, 0.5625, 0.3441, 0.5625, 0.3595, 0.5781, 0.3595, 0.5781, 0.3441, 0.5781, 0.3595, 0.5781, 0.3441, 0.5781, 0.3441, 0.5781, 0.3595, 0.5781, 0.3132, 0.5781, 0.3441, 0.5781, 0.3441, 0.5781, 0.3132, 0.5781, 0.3132, 0.5625, 0.3132, 0.5625, 0.3132, 0.5781, 0.3132, 0.5781, 0.3441, 0.5781, 0.3132, 0.5781, 0.3132, 0.5781, 0.3441, 0.5625, 0.3132, 0.5625, 0.3441, 0.5625, 0.3441, 0.5625, 0.3132, 0.5625, 0.3441, 0.5625, 0.3595, 0.5625, 0.3595, 0.5625, 0.3441, 0.5781, 0.3441, 0.5781, 0.3587, 0.5781, 0.3587, 0.5781, 0.3441, 0.5625, 0.3441, 0.5625, 0.3132, 0.5625, 0.3132, 0.5625, 0.3441, 0.5625, 0.3132, 0.5625, 0.3441, 0.5781, 0.3441, 0.5781, 0.3132, 0.5625, 0.3132, 0.5781, 0.3132, 0.5781, 0.3441, 0.5625, 0.3441, 0.5625, 0.3441, 0.5625, 0.3587, 0.5781, 0.3587, 0.5781, 0.3441, 0.5625, 0.3441, 0.5781, 0.3441, 0.5781, 0.3595, 0.5625, 0.3595, 0.5781, 0.3132, 0.5781, 0.3441, 0.5781, 0.3441, 0.5781, 0.3132, 0.5625, 0.3441, 0.5625, 0.3587, 0.5625, 0.3587, 0.5625, 0.3441, 0.5781, 0.3441, 0.5781, 0.3132, 0.5781, 0.3132, 0.5781, 0.3441, 0.5781, 0.3587, 0.5781, 0.3441, 0.5781, 0.3441, 0.5781, 0.3587, 0.5781, 0.3595, 0.5625, 0.3595, 0.5625, 0.3595, 0.5781, 0.3595, 0.5625, 0.3587, 0.5781, 0.3587, 0.5781, 0.3587, 0.5625, 0.3587, 0.5781, 0.3441, 0.5781, 0.3595, 0.5781, 0.3595, 0.5781, 0.3441, 0.5625, 0.3595, 0.5625, 0.3441, 0.5625, 0.3441, 0.5625, 0.3595])
me_cube.materials.append(mat_material)
me_cube.use_remesh_preserve_volume = False
me_cube.use_remesh_preserve_attributes = False
me_cube.use_mirror_vertex_groups = False
me_cube.update()

# ---- objects
ob_cube = bpy.data.objects.new('Cube', me_cube)
ob_light = bpy.data.objects.new('Light', light_light)
ob_camera = bpy.data.objects.new('Camera', cam_camera)

# ---- transforms, parenting, visibility, modifiers, constraints
ob_cube.location = (0.0, 0.0, 0.0)
ob_cube.scale = (1.191, 2.175, 1.0)
ob_cube.lock_rotations_4d = False
ob_cube.empty_display_type = 'ARROWS'
ob_cube.lineart.crease_threshold = 0.0
ob_light.location = (4.076, 1.005, 5.904)
ob_light.rotation_euler = (0.6503, 0.05522, 1.866)
ob_light.lock_rotations_4d = False
ob_light.empty_display_type = 'ARROWS'
ob_light.color = (0.0, 0.0, 0.0, 0.0)
ob_light.lineart.crease_threshold = 0.0
ob_camera.location = (7.359, -6.926, 4.958)
ob_camera.rotation_euler = (1.109, 0.0, 0.8149)
ob_camera.lock_rotations_4d = False
ob_camera.empty_display_type = 'ARROWS'
ob_camera.color = (0.0, 0.0, 0.0, 0.0)
ob_camera.display_type = 'WIRE'
ob_camera.lineart.crease_threshold = 0.0

# ---- collection membership
col_collection.objects.link(ob_cube)
col_collection.objects.link(ob_light)
col_collection.objects.link(ob_camera)

# ---- scene / render settings (as saved in the file)
scene.camera = ob_camera
scene.frame_start = 1; scene.frame_end = 250; scene.frame_set(1)
scene.render.engine = 'BLENDER_EEVEE_NEXT'
scene.cycles.use_denoising = False
scene.cycles.samples = 128
scene.cycles.sampling_pattern = 'TABULATED_SOBOL'
scene.cycles.use_adaptive_sampling = False
scene.cycles.use_light_tree = False
scene.view_settings.view_transform = 'Filmic'
bpy.context.view_layer.update()
